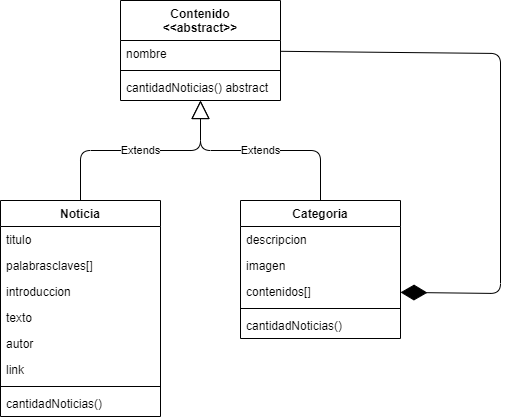

The diagram above was exported from draw.io. Its source (the exported page's mxGraphModel, read from the mxfile embedded in the PNG):
<mxGraphModel dx="1278" dy="624" grid="1" gridSize="10" guides="1" tooltips="1" connect="1" arrows="1" fold="1" page="1" pageScale="1" pageWidth="827" pageHeight="1169" math="0" shadow="0">
  <root>
    <mxCell id="0" />
    <mxCell id="1" parent="0" />
    <mxCell id="0FIRKin3EPZGzaHXu434-1" value="Contenido&#10;&lt;&lt;abstract&gt;&gt;" style="swimlane;fontStyle=1;align=center;verticalAlign=top;childLayout=stackLayout;horizontal=1;startSize=40;horizontalStack=0;resizeParent=1;resizeParentMax=0;resizeLast=0;collapsible=1;marginBottom=0;" parent="1" vertex="1">
      <mxGeometry x="160" y="20" width="160" height="100" as="geometry" />
    </mxCell>
    <mxCell id="0FIRKin3EPZGzaHXu434-2" value="nombre" style="text;strokeColor=none;fillColor=none;align=left;verticalAlign=top;spacingLeft=4;spacingRight=4;overflow=hidden;rotatable=0;points=[[0,0.5],[1,0.5]];portConstraint=eastwest;" parent="0FIRKin3EPZGzaHXu434-1" vertex="1">
      <mxGeometry y="40" width="160" height="26" as="geometry" />
    </mxCell>
    <mxCell id="0FIRKin3EPZGzaHXu434-3" value="" style="line;strokeWidth=1;fillColor=none;align=left;verticalAlign=middle;spacingTop=-1;spacingLeft=3;spacingRight=3;rotatable=0;labelPosition=right;points=[];portConstraint=eastwest;" parent="0FIRKin3EPZGzaHXu434-1" vertex="1">
      <mxGeometry y="66" width="160" height="8" as="geometry" />
    </mxCell>
    <mxCell id="0FIRKin3EPZGzaHXu434-4" value="cantidadNoticias() abstract" style="text;strokeColor=none;fillColor=none;align=left;verticalAlign=top;spacingLeft=4;spacingRight=4;overflow=hidden;rotatable=0;points=[[0,0.5],[1,0.5]];portConstraint=eastwest;" parent="0FIRKin3EPZGzaHXu434-1" vertex="1">
      <mxGeometry y="74" width="160" height="26" as="geometry" />
    </mxCell>
    <mxCell id="0FIRKin3EPZGzaHXu434-6" value="Categoria" style="swimlane;fontStyle=1;align=center;verticalAlign=top;childLayout=stackLayout;horizontal=1;startSize=26;horizontalStack=0;resizeParent=1;resizeParentMax=0;resizeLast=0;collapsible=1;marginBottom=0;" parent="1" vertex="1">
      <mxGeometry x="280" y="220" width="160" height="138" as="geometry" />
    </mxCell>
    <mxCell id="0FIRKin3EPZGzaHXu434-7" value="descripcion" style="text;strokeColor=none;fillColor=none;align=left;verticalAlign=top;spacingLeft=4;spacingRight=4;overflow=hidden;rotatable=0;points=[[0,0.5],[1,0.5]];portConstraint=eastwest;" parent="0FIRKin3EPZGzaHXu434-6" vertex="1">
      <mxGeometry y="26" width="160" height="26" as="geometry" />
    </mxCell>
    <mxCell id="0FIRKin3EPZGzaHXu434-10" value="imagen" style="text;strokeColor=none;fillColor=none;align=left;verticalAlign=top;spacingLeft=4;spacingRight=4;overflow=hidden;rotatable=0;points=[[0,0.5],[1,0.5]];portConstraint=eastwest;" parent="0FIRKin3EPZGzaHXu434-6" vertex="1">
      <mxGeometry y="52" width="160" height="26" as="geometry" />
    </mxCell>
    <mxCell id="0FIRKin3EPZGzaHXu434-20" value="contenidos[]" style="text;strokeColor=none;fillColor=none;align=left;verticalAlign=top;spacingLeft=4;spacingRight=4;overflow=hidden;rotatable=0;points=[[0,0.5],[1,0.5]];portConstraint=eastwest;" parent="0FIRKin3EPZGzaHXu434-6" vertex="1">
      <mxGeometry y="78" width="160" height="26" as="geometry" />
    </mxCell>
    <mxCell id="0FIRKin3EPZGzaHXu434-8" value="" style="line;strokeWidth=1;fillColor=none;align=left;verticalAlign=middle;spacingTop=-1;spacingLeft=3;spacingRight=3;rotatable=0;labelPosition=right;points=[];portConstraint=eastwest;" parent="0FIRKin3EPZGzaHXu434-6" vertex="1">
      <mxGeometry y="104" width="160" height="8" as="geometry" />
    </mxCell>
    <mxCell id="0FIRKin3EPZGzaHXu434-9" value="cantidadNoticias()" style="text;strokeColor=none;fillColor=none;align=left;verticalAlign=top;spacingLeft=4;spacingRight=4;overflow=hidden;rotatable=0;points=[[0,0.5],[1,0.5]];portConstraint=eastwest;" parent="0FIRKin3EPZGzaHXu434-6" vertex="1">
      <mxGeometry y="112" width="160" height="26" as="geometry" />
    </mxCell>
    <mxCell id="0FIRKin3EPZGzaHXu434-11" value="Noticia" style="swimlane;fontStyle=1;align=center;verticalAlign=top;childLayout=stackLayout;horizontal=1;startSize=26;horizontalStack=0;resizeParent=1;resizeParentMax=0;resizeLast=0;collapsible=1;marginBottom=0;" parent="1" vertex="1">
      <mxGeometry x="40" y="220" width="160" height="216" as="geometry" />
    </mxCell>
    <mxCell id="0FIRKin3EPZGzaHXu434-12" value="titulo" style="text;strokeColor=none;fillColor=none;align=left;verticalAlign=top;spacingLeft=4;spacingRight=4;overflow=hidden;rotatable=0;points=[[0,0.5],[1,0.5]];portConstraint=eastwest;" parent="0FIRKin3EPZGzaHXu434-11" vertex="1">
      <mxGeometry y="26" width="160" height="26" as="geometry" />
    </mxCell>
    <mxCell id="0FIRKin3EPZGzaHXu434-15" value="palabrasclaves[]" style="text;strokeColor=none;fillColor=none;align=left;verticalAlign=top;spacingLeft=4;spacingRight=4;overflow=hidden;rotatable=0;points=[[0,0.5],[1,0.5]];portConstraint=eastwest;" parent="0FIRKin3EPZGzaHXu434-11" vertex="1">
      <mxGeometry y="52" width="160" height="26" as="geometry" />
    </mxCell>
    <mxCell id="0FIRKin3EPZGzaHXu434-16" value="introduccion" style="text;strokeColor=none;fillColor=none;align=left;verticalAlign=top;spacingLeft=4;spacingRight=4;overflow=hidden;rotatable=0;points=[[0,0.5],[1,0.5]];portConstraint=eastwest;" parent="0FIRKin3EPZGzaHXu434-11" vertex="1">
      <mxGeometry y="78" width="160" height="26" as="geometry" />
    </mxCell>
    <mxCell id="0FIRKin3EPZGzaHXu434-17" value="texto" style="text;strokeColor=none;fillColor=none;align=left;verticalAlign=top;spacingLeft=4;spacingRight=4;overflow=hidden;rotatable=0;points=[[0,0.5],[1,0.5]];portConstraint=eastwest;" parent="0FIRKin3EPZGzaHXu434-11" vertex="1">
      <mxGeometry y="104" width="160" height="26" as="geometry" />
    </mxCell>
    <mxCell id="0FIRKin3EPZGzaHXu434-18" value="autor" style="text;strokeColor=none;fillColor=none;align=left;verticalAlign=top;spacingLeft=4;spacingRight=4;overflow=hidden;rotatable=0;points=[[0,0.5],[1,0.5]];portConstraint=eastwest;" parent="0FIRKin3EPZGzaHXu434-11" vertex="1">
      <mxGeometry y="130" width="160" height="26" as="geometry" />
    </mxCell>
    <mxCell id="0FIRKin3EPZGzaHXu434-19" value="link" style="text;strokeColor=none;fillColor=none;align=left;verticalAlign=top;spacingLeft=4;spacingRight=4;overflow=hidden;rotatable=0;points=[[0,0.5],[1,0.5]];portConstraint=eastwest;" parent="0FIRKin3EPZGzaHXu434-11" vertex="1">
      <mxGeometry y="156" width="160" height="26" as="geometry" />
    </mxCell>
    <mxCell id="0FIRKin3EPZGzaHXu434-13" value="" style="line;strokeWidth=1;fillColor=none;align=left;verticalAlign=middle;spacingTop=-1;spacingLeft=3;spacingRight=3;rotatable=0;labelPosition=right;points=[];portConstraint=eastwest;" parent="0FIRKin3EPZGzaHXu434-11" vertex="1">
      <mxGeometry y="182" width="160" height="8" as="geometry" />
    </mxCell>
    <mxCell id="0FIRKin3EPZGzaHXu434-14" value="cantidadNoticias()" style="text;strokeColor=none;fillColor=none;align=left;verticalAlign=top;spacingLeft=4;spacingRight=4;overflow=hidden;rotatable=0;points=[[0,0.5],[1,0.5]];portConstraint=eastwest;" parent="0FIRKin3EPZGzaHXu434-11" vertex="1">
      <mxGeometry y="190" width="160" height="26" as="geometry" />
    </mxCell>
    <mxCell id="0FIRKin3EPZGzaHXu434-21" value="" style="endArrow=diamondThin;endFill=1;endSize=24;html=1;" parent="1" source="0FIRKin3EPZGzaHXu434-1" target="0FIRKin3EPZGzaHXu434-20" edge="1">
      <mxGeometry width="160" relative="1" as="geometry">
        <mxPoint x="330" y="320" as="sourcePoint" />
        <mxPoint x="490" y="320" as="targetPoint" />
        <Array as="points">
          <mxPoint x="540" y="73" />
          <mxPoint x="540" y="313" />
        </Array>
      </mxGeometry>
    </mxCell>
    <mxCell id="0FIRKin3EPZGzaHXu434-22" value="Extends" style="endArrow=block;endSize=16;endFill=0;html=1;" parent="1" source="0FIRKin3EPZGzaHXu434-6" target="0FIRKin3EPZGzaHXu434-1" edge="1">
      <mxGeometry width="160" relative="1" as="geometry">
        <mxPoint x="330" y="320" as="sourcePoint" />
        <mxPoint x="490" y="320" as="targetPoint" />
        <Array as="points">
          <mxPoint x="360" y="170" />
          <mxPoint x="240" y="170" />
        </Array>
      </mxGeometry>
    </mxCell>
    <mxCell id="0FIRKin3EPZGzaHXu434-23" value="Extends" style="endArrow=block;endSize=16;endFill=0;html=1;" parent="1" source="0FIRKin3EPZGzaHXu434-11" target="0FIRKin3EPZGzaHXu434-1" edge="1">
      <mxGeometry width="160" relative="1" as="geometry">
        <mxPoint x="330" y="320" as="sourcePoint" />
        <mxPoint x="490" y="320" as="targetPoint" />
        <Array as="points">
          <mxPoint x="120" y="170" />
          <mxPoint x="240" y="170" />
        </Array>
      </mxGeometry>
    </mxCell>
  </root>
</mxGraphModel>